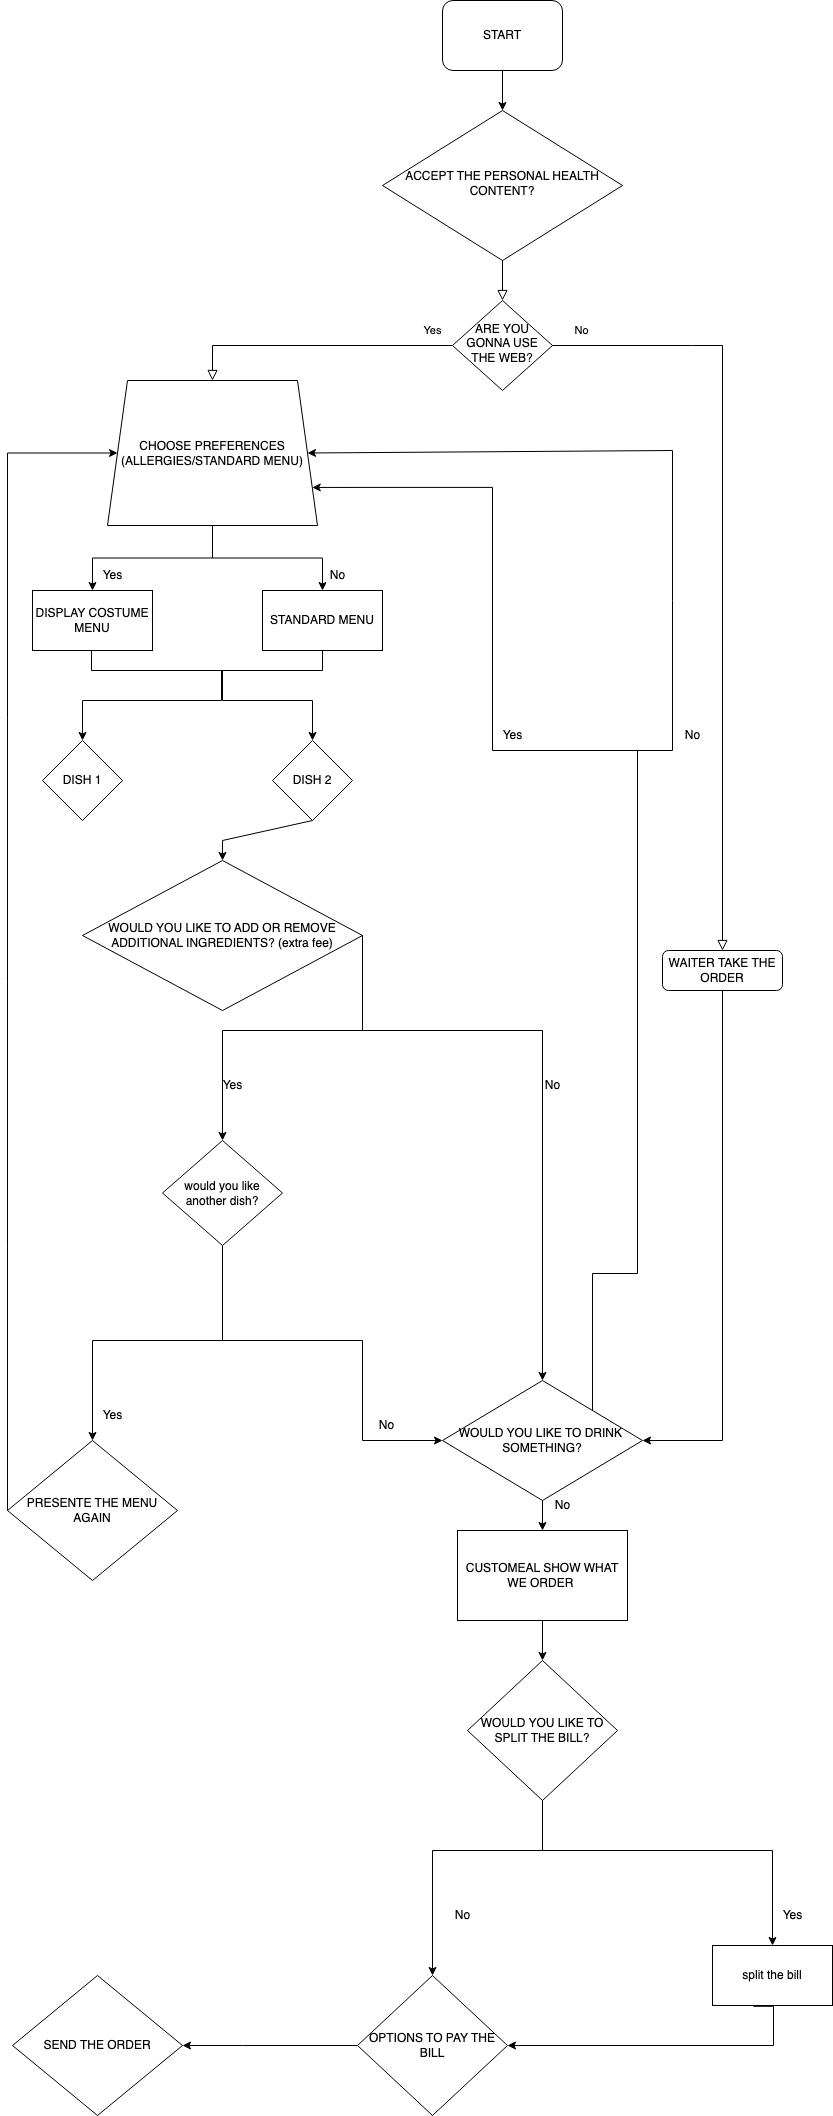

The diagram above was exported from draw.io. Its source (the exported page's mxGraphModel, read from the mxfile embedded in the PNG):
<mxGraphModel dx="954" dy="1634" grid="1" gridSize="10" guides="1" tooltips="1" connect="1" arrows="1" fold="1" page="1" pageScale="1" pageWidth="850" pageHeight="1100" math="0" shadow="0">
  <root>
    <mxCell id="0" />
    <mxCell id="1" parent="0" />
    <mxCell id="J9ArWo0KrtfAHhXXZEz6-1" value="" style="rounded=0;html=1;jettySize=auto;orthogonalLoop=1;fontSize=11;endArrow=block;endFill=0;endSize=8;strokeWidth=1;shadow=0;labelBackgroundColor=none;edgeStyle=orthogonalEdgeStyle;exitX=0.5;exitY=1;exitDx=0;exitDy=0;" edge="1" parent="1" source="J9ArWo0KrtfAHhXXZEz6-9" target="J9ArWo0KrtfAHhXXZEz6-6">
      <mxGeometry relative="1" as="geometry" />
    </mxCell>
    <mxCell id="J9ArWo0KrtfAHhXXZEz6-2" style="edgeStyle=orthogonalEdgeStyle;rounded=0;orthogonalLoop=1;jettySize=auto;html=1;entryX=0.5;entryY=0;entryDx=0;entryDy=0;" edge="1" parent="1" source="J9ArWo0KrtfAHhXXZEz6-3" target="J9ArWo0KrtfAHhXXZEz6-9">
      <mxGeometry relative="1" as="geometry" />
    </mxCell>
    <mxCell id="J9ArWo0KrtfAHhXXZEz6-3" value="START" style="rounded=1;whiteSpace=wrap;html=1;fontSize=12;glass=0;strokeWidth=1;shadow=0;" vertex="1" parent="1">
      <mxGeometry x="470" y="-220" width="120" height="70" as="geometry" />
    </mxCell>
    <mxCell id="J9ArWo0KrtfAHhXXZEz6-4" value="Yes" style="rounded=0;html=1;jettySize=auto;orthogonalLoop=1;fontSize=11;endArrow=block;endFill=0;endSize=8;strokeWidth=1;shadow=0;labelBackgroundColor=none;edgeStyle=orthogonalEdgeStyle;entryX=0.5;entryY=0;entryDx=0;entryDy=0;" edge="1" parent="1" source="J9ArWo0KrtfAHhXXZEz6-6" target="J9ArWo0KrtfAHhXXZEz6-14">
      <mxGeometry x="-0.8536" y="-15" relative="1" as="geometry">
        <mxPoint as="offset" />
        <mxPoint x="240" y="290" as="targetPoint" />
      </mxGeometry>
    </mxCell>
    <mxCell id="J9ArWo0KrtfAHhXXZEz6-5" value="No" style="edgeStyle=orthogonalEdgeStyle;rounded=0;html=1;jettySize=auto;orthogonalLoop=1;fontSize=11;endArrow=block;endFill=0;endSize=8;strokeWidth=1;shadow=0;labelBackgroundColor=none;" edge="1" parent="1" source="J9ArWo0KrtfAHhXXZEz6-6" target="J9ArWo0KrtfAHhXXZEz6-8">
      <mxGeometry x="-0.9223" y="15" relative="1" as="geometry">
        <mxPoint x="-1" as="offset" />
        <Array as="points">
          <mxPoint x="720" y="125" />
          <mxPoint x="720" y="125" />
        </Array>
      </mxGeometry>
    </mxCell>
    <mxCell id="J9ArWo0KrtfAHhXXZEz6-6" value="ARE YOU GONNA USE THE WEB?" style="rhombus;whiteSpace=wrap;html=1;shadow=0;fontFamily=Helvetica;fontSize=12;align=center;strokeWidth=1;spacing=6;spacingTop=-4;" vertex="1" parent="1">
      <mxGeometry x="480" y="80" width="100" height="90" as="geometry" />
    </mxCell>
    <mxCell id="J9ArWo0KrtfAHhXXZEz6-7" style="edgeStyle=orthogonalEdgeStyle;rounded=0;orthogonalLoop=1;jettySize=auto;html=1;entryX=1;entryY=0.5;entryDx=0;entryDy=0;" edge="1" parent="1" source="J9ArWo0KrtfAHhXXZEz6-8" target="J9ArWo0KrtfAHhXXZEz6-17">
      <mxGeometry relative="1" as="geometry">
        <Array as="points">
          <mxPoint x="750" y="1220" />
        </Array>
      </mxGeometry>
    </mxCell>
    <mxCell id="J9ArWo0KrtfAHhXXZEz6-8" value="WAITER TAKE THE ORDER" style="rounded=1;whiteSpace=wrap;html=1;fontSize=12;glass=0;strokeWidth=1;shadow=0;" vertex="1" parent="1">
      <mxGeometry x="690" y="730" width="120" height="40" as="geometry" />
    </mxCell>
    <mxCell id="J9ArWo0KrtfAHhXXZEz6-9" value="ACCEPT THE PERSONAL HEALTH CONTENT?" style="rhombus;whiteSpace=wrap;html=1;shadow=0;fontFamily=Helvetica;fontSize=12;align=center;strokeWidth=1;spacing=6;spacingTop=-4;" vertex="1" parent="1">
      <mxGeometry x="410" y="-110" width="240" height="150" as="geometry" />
    </mxCell>
    <mxCell id="J9ArWo0KrtfAHhXXZEz6-10" style="edgeStyle=orthogonalEdgeStyle;rounded=0;orthogonalLoop=1;jettySize=auto;html=1;exitX=0.5;exitY=1;exitDx=0;exitDy=0;" edge="1" parent="1" target="J9ArWo0KrtfAHhXXZEz6-39">
      <mxGeometry relative="1" as="geometry">
        <mxPoint x="250" y="570" as="targetPoint" />
        <mxPoint x="120" y="450" as="sourcePoint" />
        <Array as="points">
          <mxPoint x="250" y="450" />
          <mxPoint x="250" y="480" />
          <mxPoint x="340" y="480" />
        </Array>
      </mxGeometry>
    </mxCell>
    <mxCell id="J9ArWo0KrtfAHhXXZEz6-11" style="edgeStyle=orthogonalEdgeStyle;rounded=0;orthogonalLoop=1;jettySize=auto;html=1;exitX=0.5;exitY=1;exitDx=0;exitDy=0;entryX=0;entryY=0.5;entryDx=0;entryDy=0;" edge="1" parent="1" target="J9ArWo0KrtfAHhXXZEz6-40">
      <mxGeometry relative="1" as="geometry">
        <mxPoint x="119" y="430" as="sourcePoint" />
        <mxPoint x="109" y="510" as="targetPoint" />
        <Array as="points">
          <mxPoint x="119" y="450" />
          <mxPoint x="249" y="450" />
          <mxPoint x="249" y="480" />
          <mxPoint x="110" y="480" />
        </Array>
      </mxGeometry>
    </mxCell>
    <mxCell id="J9ArWo0KrtfAHhXXZEz6-12" value="" style="edgeStyle=orthogonalEdgeStyle;rounded=0;orthogonalLoop=1;jettySize=auto;html=1;" edge="1" parent="1" source="J9ArWo0KrtfAHhXXZEz6-14" target="J9ArWo0KrtfAHhXXZEz6-41">
      <mxGeometry relative="1" as="geometry" />
    </mxCell>
    <mxCell id="J9ArWo0KrtfAHhXXZEz6-13" style="edgeStyle=orthogonalEdgeStyle;rounded=0;orthogonalLoop=1;jettySize=auto;html=1;entryX=0.5;entryY=0;entryDx=0;entryDy=0;" edge="1" parent="1" source="J9ArWo0KrtfAHhXXZEz6-14" target="J9ArWo0KrtfAHhXXZEz6-44">
      <mxGeometry relative="1" as="geometry" />
    </mxCell>
    <mxCell id="J9ArWo0KrtfAHhXXZEz6-14" value="CHOOSE PREFERENCES&lt;br&gt;(ALLERGIES/STANDARD MENU)" style="shape=trapezoid;perimeter=trapezoidPerimeter;whiteSpace=wrap;html=1;fixedSize=1;" vertex="1" parent="1">
      <mxGeometry x="135" y="160" width="210" height="145" as="geometry" />
    </mxCell>
    <mxCell id="J9ArWo0KrtfAHhXXZEz6-15" style="edgeStyle=orthogonalEdgeStyle;rounded=0;orthogonalLoop=1;jettySize=auto;html=1;entryX=0.5;entryY=0;entryDx=0;entryDy=0;exitX=1;exitY=0.5;exitDx=0;exitDy=0;" edge="1" parent="1" source="J9ArWo0KrtfAHhXXZEz6-48" target="J9ArWo0KrtfAHhXXZEz6-17">
      <mxGeometry relative="1" as="geometry">
        <Array as="points">
          <mxPoint x="390" y="810" />
          <mxPoint x="570" y="810" />
        </Array>
      </mxGeometry>
    </mxCell>
    <mxCell id="J9ArWo0KrtfAHhXXZEz6-16" style="edgeStyle=orthogonalEdgeStyle;rounded=0;orthogonalLoop=1;jettySize=auto;html=1;entryX=0.5;entryY=0;entryDx=0;entryDy=0;" edge="1" parent="1" source="J9ArWo0KrtfAHhXXZEz6-17" target="J9ArWo0KrtfAHhXXZEz6-30">
      <mxGeometry relative="1" as="geometry" />
    </mxCell>
    <mxCell id="J9ArWo0KrtfAHhXXZEz6-17" value="WOULD YOU LIKE TO DRINK&amp;nbsp; SOMETHING?" style="rhombus;whiteSpace=wrap;html=1;" vertex="1" parent="1">
      <mxGeometry x="470" y="1160" width="200" height="120" as="geometry" />
    </mxCell>
    <mxCell id="J9ArWo0KrtfAHhXXZEz6-18" value="No" style="text;html=1;align=center;verticalAlign=middle;resizable=0;points=[];autosize=1;strokeColor=none;fillColor=none;" vertex="1" parent="1">
      <mxGeometry x="700" y="500" width="40" height="30" as="geometry" />
    </mxCell>
    <mxCell id="J9ArWo0KrtfAHhXXZEz6-19" style="edgeStyle=orthogonalEdgeStyle;rounded=0;orthogonalLoop=1;jettySize=auto;html=1;entryX=0;entryY=0.5;entryDx=0;entryDy=0;" edge="1" parent="1" source="J9ArWo0KrtfAHhXXZEz6-21" target="J9ArWo0KrtfAHhXXZEz6-17">
      <mxGeometry relative="1" as="geometry">
        <Array as="points">
          <mxPoint x="250" y="1120" />
          <mxPoint x="390" y="1120" />
          <mxPoint x="390" y="1220" />
        </Array>
      </mxGeometry>
    </mxCell>
    <mxCell id="J9ArWo0KrtfAHhXXZEz6-20" style="edgeStyle=orthogonalEdgeStyle;rounded=0;orthogonalLoop=1;jettySize=auto;html=1;entryX=0.5;entryY=0;entryDx=0;entryDy=0;" edge="1" parent="1" source="J9ArWo0KrtfAHhXXZEz6-21" target="J9ArWo0KrtfAHhXXZEz6-23">
      <mxGeometry relative="1" as="geometry">
        <Array as="points">
          <mxPoint x="250" y="1120" />
          <mxPoint x="120" y="1120" />
        </Array>
      </mxGeometry>
    </mxCell>
    <mxCell id="J9ArWo0KrtfAHhXXZEz6-21" value="would you like another dish?" style="rhombus;whiteSpace=wrap;html=1;" vertex="1" parent="1">
      <mxGeometry x="190" y="920" width="120" height="105" as="geometry" />
    </mxCell>
    <mxCell id="J9ArWo0KrtfAHhXXZEz6-22" value="No" style="text;html=1;align=center;verticalAlign=middle;resizable=0;points=[];autosize=1;strokeColor=none;fillColor=none;" vertex="1" parent="1">
      <mxGeometry x="394" y="1190" width="40" height="30" as="geometry" />
    </mxCell>
    <mxCell id="J9ArWo0KrtfAHhXXZEz6-23" value="PRESENTE THE MENU AGAIN" style="rhombus;whiteSpace=wrap;html=1;" vertex="1" parent="1">
      <mxGeometry x="35" y="1220" width="170" height="140" as="geometry" />
    </mxCell>
    <mxCell id="J9ArWo0KrtfAHhXXZEz6-24" style="edgeStyle=orthogonalEdgeStyle;rounded=0;orthogonalLoop=1;jettySize=auto;html=1;entryX=0;entryY=0.5;entryDx=0;entryDy=0;exitX=0;exitY=0.5;exitDx=0;exitDy=0;" edge="1" parent="1" source="J9ArWo0KrtfAHhXXZEz6-23" target="J9ArWo0KrtfAHhXXZEz6-14">
      <mxGeometry relative="1" as="geometry">
        <mxPoint x="30" y="1010" as="sourcePoint" />
        <mxPoint x="70" y="240" as="targetPoint" />
        <Array as="points">
          <mxPoint x="35" y="233" />
        </Array>
      </mxGeometry>
    </mxCell>
    <mxCell id="J9ArWo0KrtfAHhXXZEz6-25" value="SEND THE ORDER" style="rhombus;whiteSpace=wrap;html=1;" vertex="1" parent="1">
      <mxGeometry x="40" y="1755" width="170" height="140" as="geometry" />
    </mxCell>
    <mxCell id="J9ArWo0KrtfAHhXXZEz6-26" style="edgeStyle=orthogonalEdgeStyle;rounded=0;orthogonalLoop=1;jettySize=auto;html=1;entryX=0.5;entryY=0;entryDx=0;entryDy=0;exitX=0.5;exitY=1;exitDx=0;exitDy=0;" edge="1" parent="1" source="J9ArWo0KrtfAHhXXZEz6-30" target="J9ArWo0KrtfAHhXXZEz6-29">
      <mxGeometry relative="1" as="geometry">
        <mxPoint x="570" y="1680" as="targetPoint" />
        <mxPoint x="570" y="1530" as="sourcePoint" />
      </mxGeometry>
    </mxCell>
    <mxCell id="J9ArWo0KrtfAHhXXZEz6-27" value="" style="edgeStyle=orthogonalEdgeStyle;rounded=0;orthogonalLoop=1;jettySize=auto;html=1;entryX=0.5;entryY=0;entryDx=0;entryDy=0;" edge="1" parent="1" source="J9ArWo0KrtfAHhXXZEz6-29" target="J9ArWo0KrtfAHhXXZEz6-36">
      <mxGeometry relative="1" as="geometry">
        <mxPoint x="760" y="1510" as="targetPoint" />
        <Array as="points">
          <mxPoint x="570" y="1630" />
          <mxPoint x="800" y="1630" />
        </Array>
      </mxGeometry>
    </mxCell>
    <mxCell id="J9ArWo0KrtfAHhXXZEz6-28" value="" style="edgeStyle=orthogonalEdgeStyle;rounded=0;orthogonalLoop=1;jettySize=auto;html=1;entryX=0.5;entryY=0;entryDx=0;entryDy=0;" edge="1" parent="1" source="J9ArWo0KrtfAHhXXZEz6-29" target="J9ArWo0KrtfAHhXXZEz6-34">
      <mxGeometry relative="1" as="geometry">
        <mxPoint x="440" y="1540" as="targetPoint" />
        <Array as="points">
          <mxPoint x="570" y="1630" />
          <mxPoint x="460" y="1630" />
        </Array>
      </mxGeometry>
    </mxCell>
    <mxCell id="J9ArWo0KrtfAHhXXZEz6-29" value="WOULD YOU LIKE TO SPLIT THE BILL?" style="rhombus;whiteSpace=wrap;html=1;" vertex="1" parent="1">
      <mxGeometry x="495" y="1440" width="150" height="140" as="geometry" />
    </mxCell>
    <mxCell id="J9ArWo0KrtfAHhXXZEz6-30" value="CUSTOMEAL SHOW WHAT WE ORDER&amp;nbsp;" style="rounded=0;whiteSpace=wrap;html=1;" vertex="1" parent="1">
      <mxGeometry x="485" y="1310" width="170" height="90" as="geometry" />
    </mxCell>
    <mxCell id="J9ArWo0KrtfAHhXXZEz6-31" style="edgeStyle=orthogonalEdgeStyle;rounded=0;orthogonalLoop=1;jettySize=auto;html=1;exitX=0.34;exitY=1.014;exitDx=0;exitDy=0;exitPerimeter=0;entryX=1;entryY=0.5;entryDx=0;entryDy=0;" edge="1" parent="1" source="J9ArWo0KrtfAHhXXZEz6-36" target="J9ArWo0KrtfAHhXXZEz6-34">
      <mxGeometry relative="1" as="geometry">
        <mxPoint x="650" y="1635" as="targetPoint" />
        <mxPoint x="800" y="1485" as="sourcePoint" />
        <Array as="points">
          <mxPoint x="801" y="1825" />
        </Array>
      </mxGeometry>
    </mxCell>
    <mxCell id="J9ArWo0KrtfAHhXXZEz6-32" value="Yes" style="text;html=1;align=center;verticalAlign=middle;resizable=0;points=[];autosize=1;strokeColor=none;fillColor=none;" vertex="1" parent="1">
      <mxGeometry x="800" y="1680" width="40" height="30" as="geometry" />
    </mxCell>
    <mxCell id="J9ArWo0KrtfAHhXXZEz6-33" value="" style="edgeStyle=orthogonalEdgeStyle;rounded=0;orthogonalLoop=1;jettySize=auto;html=1;" edge="1" parent="1" source="J9ArWo0KrtfAHhXXZEz6-34" target="J9ArWo0KrtfAHhXXZEz6-25">
      <mxGeometry relative="1" as="geometry">
        <mxPoint x="440" y="1805" as="targetPoint" />
        <Array as="points">
          <mxPoint x="270" y="1825" />
          <mxPoint x="270" y="1825" />
        </Array>
      </mxGeometry>
    </mxCell>
    <mxCell id="J9ArWo0KrtfAHhXXZEz6-34" value="OPTIONS TO PAY THE BILL" style="rhombus;whiteSpace=wrap;html=1;" vertex="1" parent="1">
      <mxGeometry x="385" y="1755" width="150" height="140" as="geometry" />
    </mxCell>
    <mxCell id="J9ArWo0KrtfAHhXXZEz6-35" value="No" style="text;html=1;align=center;verticalAlign=middle;resizable=0;points=[];autosize=1;strokeColor=none;fillColor=none;" vertex="1" parent="1">
      <mxGeometry x="470" y="1680" width="40" height="30" as="geometry" />
    </mxCell>
    <mxCell id="J9ArWo0KrtfAHhXXZEz6-36" value="split the bill" style="rounded=0;whiteSpace=wrap;html=1;" vertex="1" parent="1">
      <mxGeometry x="740" y="1725" width="120" height="60" as="geometry" />
    </mxCell>
    <mxCell id="J9ArWo0KrtfAHhXXZEz6-37" value="No" style="text;html=1;align=center;verticalAlign=middle;resizable=0;points=[];autosize=1;strokeColor=none;fillColor=none;" vertex="1" parent="1">
      <mxGeometry x="560" y="850" width="40" height="30" as="geometry" />
    </mxCell>
    <mxCell id="J9ArWo0KrtfAHhXXZEz6-38" value="Yes" style="text;html=1;align=center;verticalAlign=middle;resizable=0;points=[];autosize=1;strokeColor=none;fillColor=none;" vertex="1" parent="1">
      <mxGeometry x="240" y="850" width="40" height="30" as="geometry" />
    </mxCell>
    <mxCell id="J9ArWo0KrtfAHhXXZEz6-39" value="DISH 2" style="rhombus;whiteSpace=wrap;html=1;" vertex="1" parent="1">
      <mxGeometry x="300" y="520" width="80" height="80" as="geometry" />
    </mxCell>
    <mxCell id="J9ArWo0KrtfAHhXXZEz6-40" value="DISH 1" style="rhombus;whiteSpace=wrap;html=1;direction=south;" vertex="1" parent="1">
      <mxGeometry x="70" y="520" width="80" height="80" as="geometry" />
    </mxCell>
    <mxCell id="J9ArWo0KrtfAHhXXZEz6-41" value="DISPLAY COSTUME MENU" style="rounded=0;whiteSpace=wrap;html=1;" vertex="1" parent="1">
      <mxGeometry x="60" y="370" width="120" height="60" as="geometry" />
    </mxCell>
    <mxCell id="J9ArWo0KrtfAHhXXZEz6-42" value="Yes" style="text;html=1;align=center;verticalAlign=middle;resizable=0;points=[];autosize=1;strokeColor=none;fillColor=none;" vertex="1" parent="1">
      <mxGeometry x="120" y="340" width="40" height="30" as="geometry" />
    </mxCell>
    <mxCell id="J9ArWo0KrtfAHhXXZEz6-43" value="No" style="text;html=1;align=center;verticalAlign=middle;resizable=0;points=[];autosize=1;strokeColor=none;fillColor=none;" vertex="1" parent="1">
      <mxGeometry x="345" y="340" width="40" height="30" as="geometry" />
    </mxCell>
    <mxCell id="J9ArWo0KrtfAHhXXZEz6-44" value="STANDARD MENU" style="rounded=0;whiteSpace=wrap;html=1;" vertex="1" parent="1">
      <mxGeometry x="290" y="370" width="120" height="60" as="geometry" />
    </mxCell>
    <mxCell id="J9ArWo0KrtfAHhXXZEz6-45" value="" style="endArrow=none;html=1;rounded=0;entryX=0.5;entryY=1;entryDx=0;entryDy=0;" edge="1" parent="1" target="J9ArWo0KrtfAHhXXZEz6-44">
      <mxGeometry width="50" height="50" relative="1" as="geometry">
        <mxPoint x="250" y="450" as="sourcePoint" />
        <mxPoint x="540" y="430" as="targetPoint" />
        <Array as="points">
          <mxPoint x="350" y="450" />
        </Array>
      </mxGeometry>
    </mxCell>
    <mxCell id="J9ArWo0KrtfAHhXXZEz6-46" value="" style="endArrow=classic;html=1;rounded=0;entryX=0.5;entryY=0;entryDx=0;entryDy=0;exitX=0.5;exitY=1;exitDx=0;exitDy=0;" edge="1" parent="1" source="J9ArWo0KrtfAHhXXZEz6-39" target="J9ArWo0KrtfAHhXXZEz6-48">
      <mxGeometry width="50" height="50" relative="1" as="geometry">
        <mxPoint x="340" y="610" as="sourcePoint" />
        <mxPoint x="240" y="795" as="targetPoint" />
        <Array as="points">
          <mxPoint x="250" y="620" />
        </Array>
      </mxGeometry>
    </mxCell>
    <mxCell id="J9ArWo0KrtfAHhXXZEz6-47" style="edgeStyle=orthogonalEdgeStyle;rounded=0;orthogonalLoop=1;jettySize=auto;html=1;entryX=0.5;entryY=0;entryDx=0;entryDy=0;exitX=1;exitY=0.5;exitDx=0;exitDy=0;" edge="1" parent="1" source="J9ArWo0KrtfAHhXXZEz6-48" target="J9ArWo0KrtfAHhXXZEz6-21">
      <mxGeometry relative="1" as="geometry">
        <Array as="points">
          <mxPoint x="390" y="810" />
          <mxPoint x="250" y="810" />
        </Array>
      </mxGeometry>
    </mxCell>
    <mxCell id="J9ArWo0KrtfAHhXXZEz6-48" value="WOULD YOU LIKE TO ADD OR REMOVE ADDITIONAL INGREDIENTS? (extra fee)" style="rhombus;whiteSpace=wrap;html=1;" vertex="1" parent="1">
      <mxGeometry x="110" y="640" width="280" height="150" as="geometry" />
    </mxCell>
    <mxCell id="J9ArWo0KrtfAHhXXZEz6-49" value="Yes" style="text;html=1;align=center;verticalAlign=middle;resizable=0;points=[];autosize=1;strokeColor=none;fillColor=none;" vertex="1" parent="1">
      <mxGeometry x="520" y="500" width="40" height="30" as="geometry" />
    </mxCell>
    <mxCell id="J9ArWo0KrtfAHhXXZEz6-50" style="edgeStyle=orthogonalEdgeStyle;rounded=0;orthogonalLoop=1;jettySize=auto;html=1;entryX=1;entryY=0.75;entryDx=0;entryDy=0;exitX=1;exitY=0;exitDx=0;exitDy=0;" edge="1" parent="1" source="J9ArWo0KrtfAHhXXZEz6-17" target="J9ArWo0KrtfAHhXXZEz6-14">
      <mxGeometry relative="1" as="geometry">
        <mxPoint x="520" y="660" as="sourcePoint" />
        <Array as="points">
          <mxPoint x="665" y="1053" />
          <mxPoint x="665" y="530" />
          <mxPoint x="520" y="530" />
          <mxPoint x="520" y="267" />
        </Array>
      </mxGeometry>
    </mxCell>
    <mxCell id="J9ArWo0KrtfAHhXXZEz6-51" value="" style="endArrow=classic;html=1;rounded=0;entryX=1;entryY=0.5;entryDx=0;entryDy=0;" edge="1" parent="1" target="J9ArWo0KrtfAHhXXZEz6-14">
      <mxGeometry width="50" height="50" relative="1" as="geometry">
        <mxPoint x="660" y="530" as="sourcePoint" />
        <mxPoint x="620" y="480" as="targetPoint" />
        <Array as="points">
          <mxPoint x="700" y="530" />
          <mxPoint x="700" y="380" />
          <mxPoint x="700" y="230" />
        </Array>
      </mxGeometry>
    </mxCell>
    <mxCell id="J9ArWo0KrtfAHhXXZEz6-52" value="Yes" style="text;html=1;align=center;verticalAlign=middle;resizable=0;points=[];autosize=1;strokeColor=none;fillColor=none;" vertex="1" parent="1">
      <mxGeometry x="120" y="1180" width="40" height="30" as="geometry" />
    </mxCell>
    <mxCell id="J9ArWo0KrtfAHhXXZEz6-53" value="No" style="text;html=1;align=center;verticalAlign=middle;resizable=0;points=[];autosize=1;strokeColor=none;fillColor=none;" vertex="1" parent="1">
      <mxGeometry x="570" y="1270" width="40" height="30" as="geometry" />
    </mxCell>
  </root>
</mxGraphModel>